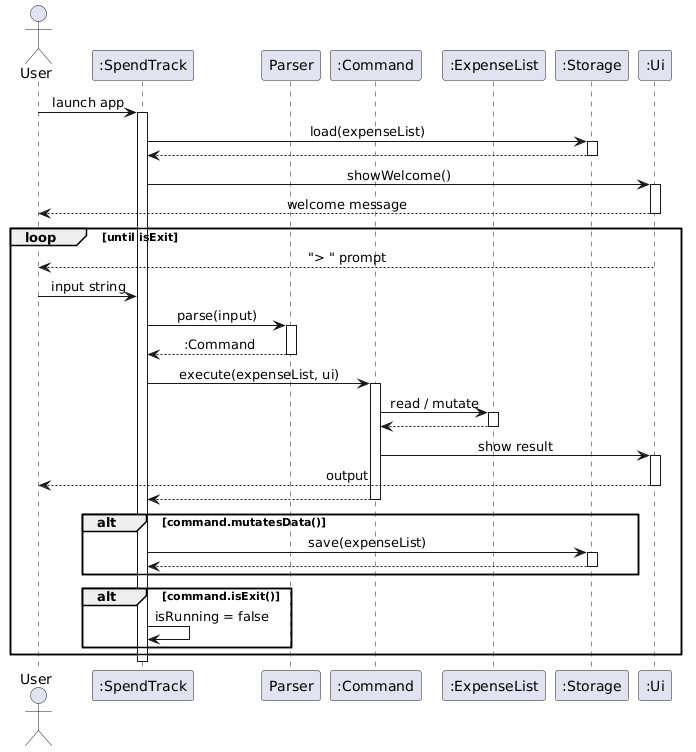

The diagram above was rendered by PlantUML. Its source (embedded in the PNG):
@startuml
!define BGCOLOR white
skinparam backgroundColor BGCOLOR
skinparam sequenceMessageAlign center

actor User
participant ":SpendTrack" as ST
participant "Parser" as P
participant ":Command" as CMD
participant ":ExpenseList" as EL
participant ":Storage" as S
participant ":Ui" as UI

User -> ST : launch app
activate ST

ST -> S : load(expenseList)
activate S
S --> ST
deactivate S

ST -> UI : showWelcome()
activate UI
UI --> User : welcome message
deactivate UI

loop until isExit
    UI --> User : "> " prompt
    User -> ST : input string
    ST -> P : parse(input)
    activate P
    P --> ST : :Command
    deactivate P

    ST -> CMD : execute(expenseList, ui)
    activate CMD
    CMD -> EL : read / mutate
    activate EL
    EL --> CMD
    deactivate EL
    CMD -> UI : show result
    activate UI
    UI --> User : output
    deactivate UI
    CMD --> ST
    deactivate CMD

    alt command.mutatesData()
        ST -> S : save(expenseList)
        activate S
        S --> ST
        deactivate S
    end

    alt command.isExit()
        ST -> ST : isRunning = false
    end
end

deactivate ST
@enduml